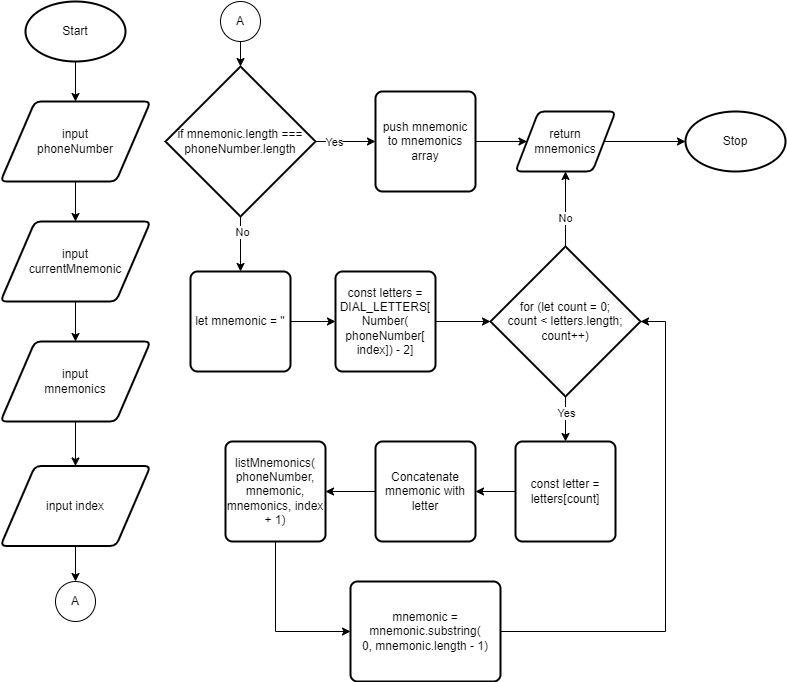

The diagram above was exported from draw.io. Its source (the exported page's mxGraphModel, read from the mxfile embedded in the PNG):
<mxGraphModel dx="863" dy="633" grid="1" gridSize="10" guides="1" tooltips="1" connect="1" arrows="1" fold="1" page="1" pageScale="1" pageWidth="827" pageHeight="1169" math="0" shadow="0">
  <root>
    <mxCell id="0" />
    <mxCell id="1" parent="0" />
    <mxCell id="6" style="edgeStyle=none;html=1;exitX=0.5;exitY=1;exitDx=0;exitDy=0;exitPerimeter=0;entryX=0.5;entryY=0;entryDx=0;entryDy=0;" edge="1" parent="1" source="2" target="5">
      <mxGeometry relative="1" as="geometry" />
    </mxCell>
    <mxCell id="2" value="Start" style="strokeWidth=2;html=1;shape=mxgraph.flowchart.start_1;whiteSpace=wrap;" vertex="1" parent="1">
      <mxGeometry x="80" y="40" width="100" height="60" as="geometry" />
    </mxCell>
    <mxCell id="9" style="edgeStyle=none;html=1;exitX=0.5;exitY=1;exitDx=0;exitDy=0;" edge="1" parent="1" source="4" target="8">
      <mxGeometry relative="1" as="geometry" />
    </mxCell>
    <mxCell id="4" value="input &lt;br&gt;currentMnemonic" style="shape=parallelogram;html=1;strokeWidth=2;perimeter=parallelogramPerimeter;whiteSpace=wrap;rounded=1;arcSize=12;size=0.23;" vertex="1" parent="1">
      <mxGeometry x="55" y="260" width="150" height="80" as="geometry" />
    </mxCell>
    <mxCell id="7" style="edgeStyle=none;html=1;exitX=0.5;exitY=1;exitDx=0;exitDy=0;" edge="1" parent="1" source="5" target="4">
      <mxGeometry relative="1" as="geometry" />
    </mxCell>
    <mxCell id="5" value="input &lt;br&gt;phoneNumber" style="shape=parallelogram;html=1;strokeWidth=2;perimeter=parallelogramPerimeter;whiteSpace=wrap;rounded=1;arcSize=12;size=0.23;" vertex="1" parent="1">
      <mxGeometry x="55" y="140" width="150" height="80" as="geometry" />
    </mxCell>
    <mxCell id="11" style="edgeStyle=none;html=1;exitX=0.5;exitY=1;exitDx=0;exitDy=0;" edge="1" parent="1" source="8" target="10">
      <mxGeometry relative="1" as="geometry" />
    </mxCell>
    <mxCell id="8" value="input &lt;br&gt;mnemonics" style="shape=parallelogram;html=1;strokeWidth=2;perimeter=parallelogramPerimeter;whiteSpace=wrap;rounded=1;arcSize=12;size=0.23;" vertex="1" parent="1">
      <mxGeometry x="55" y="380" width="150" height="80" as="geometry" />
    </mxCell>
    <mxCell id="13" style="edgeStyle=none;html=1;exitX=0.5;exitY=1;exitDx=0;exitDy=0;entryX=0.5;entryY=0;entryDx=0;entryDy=0;" edge="1" parent="1" source="10" target="12">
      <mxGeometry relative="1" as="geometry" />
    </mxCell>
    <mxCell id="10" value="input index" style="shape=parallelogram;html=1;strokeWidth=2;perimeter=parallelogramPerimeter;whiteSpace=wrap;rounded=1;arcSize=12;size=0.23;" vertex="1" parent="1">
      <mxGeometry x="55" y="504.5" width="150" height="80" as="geometry" />
    </mxCell>
    <mxCell id="12" value="A" style="ellipse;whiteSpace=wrap;html=1;aspect=fixed;" vertex="1" parent="1">
      <mxGeometry x="110" y="620" width="40" height="40" as="geometry" />
    </mxCell>
    <mxCell id="17" style="edgeStyle=none;html=1;exitX=0.5;exitY=1;exitDx=0;exitDy=0;" edge="1" parent="1" source="14" target="16">
      <mxGeometry relative="1" as="geometry" />
    </mxCell>
    <mxCell id="14" value="A" style="ellipse;whiteSpace=wrap;html=1;aspect=fixed;" vertex="1" parent="1">
      <mxGeometry x="275" y="40" width="40" height="40" as="geometry" />
    </mxCell>
    <mxCell id="19" style="edgeStyle=none;html=1;exitX=1;exitY=0.5;exitDx=0;exitDy=0;exitPerimeter=0;" edge="1" parent="1" source="16" target="18">
      <mxGeometry relative="1" as="geometry" />
    </mxCell>
    <mxCell id="20" value="Yes" style="edgeLabel;html=1;align=center;verticalAlign=middle;resizable=0;points=[];" vertex="1" connectable="0" parent="19">
      <mxGeometry x="-0.3547" relative="1" as="geometry">
        <mxPoint as="offset" />
      </mxGeometry>
    </mxCell>
    <mxCell id="22" style="edgeStyle=none;html=1;exitX=0.5;exitY=1;exitDx=0;exitDy=0;exitPerimeter=0;" edge="1" parent="1" source="16" target="21">
      <mxGeometry relative="1" as="geometry" />
    </mxCell>
    <mxCell id="24" value="No" style="edgeLabel;html=1;align=center;verticalAlign=middle;resizable=0;points=[];" vertex="1" connectable="0" parent="22">
      <mxGeometry x="-0.4691" y="1" relative="1" as="geometry">
        <mxPoint as="offset" />
      </mxGeometry>
    </mxCell>
    <mxCell id="16" value="if mnemonic.length === phoneNumber.length" style="strokeWidth=2;html=1;shape=mxgraph.flowchart.decision;whiteSpace=wrap;" vertex="1" parent="1">
      <mxGeometry x="220" y="105" width="150" height="150" as="geometry" />
    </mxCell>
    <mxCell id="47" style="edgeStyle=orthogonalEdgeStyle;rounded=0;html=1;exitX=1;exitY=0.5;exitDx=0;exitDy=0;" edge="1" parent="1" source="18" target="46">
      <mxGeometry relative="1" as="geometry" />
    </mxCell>
    <mxCell id="18" value="push mnemonic to mnemonics array" style="rounded=1;whiteSpace=wrap;html=1;absoluteArcSize=1;arcSize=14;strokeWidth=2;" vertex="1" parent="1">
      <mxGeometry x="430" y="130" width="100" height="100" as="geometry" />
    </mxCell>
    <mxCell id="37" style="edgeStyle=none;html=1;exitX=1;exitY=0.5;exitDx=0;exitDy=0;entryX=0;entryY=0.5;entryDx=0;entryDy=0;" edge="1" parent="1" source="21" target="25">
      <mxGeometry relative="1" as="geometry" />
    </mxCell>
    <mxCell id="21" value="let mnemonic = ''" style="rounded=1;whiteSpace=wrap;html=1;absoluteArcSize=1;arcSize=14;strokeWidth=2;" vertex="1" parent="1">
      <mxGeometry x="245" y="310" width="100" height="100" as="geometry" />
    </mxCell>
    <mxCell id="39" style="edgeStyle=orthogonalEdgeStyle;html=1;exitX=1;exitY=0.5;exitDx=0;exitDy=0;entryX=0;entryY=0.5;entryDx=0;entryDy=0;entryPerimeter=0;rounded=0;" edge="1" parent="1" source="25" target="27">
      <mxGeometry relative="1" as="geometry" />
    </mxCell>
    <mxCell id="25" value="const letters = DIAL_LETTERS[&lt;br&gt;Number(&lt;br&gt;phoneNumber[&lt;br&gt;index]) - 2]" style="rounded=1;whiteSpace=wrap;html=1;absoluteArcSize=1;arcSize=14;strokeWidth=2;" vertex="1" parent="1">
      <mxGeometry x="390" y="310" width="100" height="100" as="geometry" />
    </mxCell>
    <mxCell id="40" style="edgeStyle=orthogonalEdgeStyle;rounded=0;html=1;exitX=0.5;exitY=1;exitDx=0;exitDy=0;exitPerimeter=0;entryX=0.5;entryY=0;entryDx=0;entryDy=0;" edge="1" parent="1" source="27" target="31">
      <mxGeometry relative="1" as="geometry" />
    </mxCell>
    <mxCell id="45" value="Yes" style="edgeLabel;html=1;align=center;verticalAlign=middle;resizable=0;points=[];" vertex="1" connectable="0" parent="40">
      <mxGeometry x="-0.2564" relative="1" as="geometry">
        <mxPoint as="offset" />
      </mxGeometry>
    </mxCell>
    <mxCell id="48" style="edgeStyle=orthogonalEdgeStyle;rounded=0;html=1;exitX=0.5;exitY=0;exitDx=0;exitDy=0;exitPerimeter=0;entryX=0.5;entryY=1;entryDx=0;entryDy=0;" edge="1" parent="1" source="27" target="46">
      <mxGeometry relative="1" as="geometry" />
    </mxCell>
    <mxCell id="49" value="No" style="edgeLabel;html=1;align=center;verticalAlign=middle;resizable=0;points=[];" vertex="1" connectable="0" parent="48">
      <mxGeometry x="-0.2427" y="1" relative="1" as="geometry">
        <mxPoint as="offset" />
      </mxGeometry>
    </mxCell>
    <mxCell id="27" value="for (let count = 0; &lt;br&gt;count &amp;lt; letters.length; &lt;br&gt;count++)" style="strokeWidth=2;html=1;shape=mxgraph.flowchart.decision;whiteSpace=wrap;" vertex="1" parent="1">
      <mxGeometry x="545" y="285" width="150" height="150" as="geometry" />
    </mxCell>
    <mxCell id="44" style="edgeStyle=orthogonalEdgeStyle;rounded=0;html=1;exitX=1;exitY=0.5;exitDx=0;exitDy=0;entryX=1;entryY=0.5;entryDx=0;entryDy=0;entryPerimeter=0;" edge="1" parent="1" source="29" target="27">
      <mxGeometry relative="1" as="geometry">
        <Array as="points">
          <mxPoint x="720" y="670" />
          <mxPoint x="720" y="360" />
        </Array>
      </mxGeometry>
    </mxCell>
    <mxCell id="29" value="mnemonic = mnemonic.substring(&lt;br&gt;0, mnemonic.length - 1)" style="rounded=1;whiteSpace=wrap;html=1;absoluteArcSize=1;arcSize=14;strokeWidth=2;" vertex="1" parent="1">
      <mxGeometry x="405" y="620" width="150" height="100" as="geometry" />
    </mxCell>
    <mxCell id="43" style="edgeStyle=orthogonalEdgeStyle;rounded=0;html=1;exitX=0.5;exitY=1;exitDx=0;exitDy=0;entryX=0;entryY=0.5;entryDx=0;entryDy=0;" edge="1" parent="1" source="30" target="29">
      <mxGeometry relative="1" as="geometry" />
    </mxCell>
    <mxCell id="30" value="listMnemonics(&lt;br&gt;phoneNumber, mnemonic, mnemonics, index + 1)" style="rounded=1;whiteSpace=wrap;html=1;absoluteArcSize=1;arcSize=14;strokeWidth=2;" vertex="1" parent="1">
      <mxGeometry x="280" y="480" width="100" height="100" as="geometry" />
    </mxCell>
    <mxCell id="41" style="edgeStyle=orthogonalEdgeStyle;rounded=0;html=1;exitX=0;exitY=0.5;exitDx=0;exitDy=0;entryX=1;entryY=0.5;entryDx=0;entryDy=0;" edge="1" parent="1" source="31" target="32">
      <mxGeometry relative="1" as="geometry" />
    </mxCell>
    <mxCell id="31" value="const letter = letters[count]" style="rounded=1;whiteSpace=wrap;html=1;absoluteArcSize=1;arcSize=14;strokeWidth=2;" vertex="1" parent="1">
      <mxGeometry x="570" y="480" width="100" height="100" as="geometry" />
    </mxCell>
    <mxCell id="42" style="edgeStyle=orthogonalEdgeStyle;rounded=0;html=1;exitX=0;exitY=0.5;exitDx=0;exitDy=0;entryX=1;entryY=0.5;entryDx=0;entryDy=0;" edge="1" parent="1" source="32" target="30">
      <mxGeometry relative="1" as="geometry" />
    </mxCell>
    <mxCell id="32" value="Concatenate mnemonic with letter" style="rounded=1;whiteSpace=wrap;html=1;absoluteArcSize=1;arcSize=14;strokeWidth=2;" vertex="1" parent="1">
      <mxGeometry x="430" y="480" width="100" height="100" as="geometry" />
    </mxCell>
    <mxCell id="52" style="edgeStyle=orthogonalEdgeStyle;rounded=0;html=1;exitX=1;exitY=0.5;exitDx=0;exitDy=0;entryX=0;entryY=0.5;entryDx=0;entryDy=0;entryPerimeter=0;" edge="1" parent="1" source="46" target="50">
      <mxGeometry relative="1" as="geometry" />
    </mxCell>
    <mxCell id="46" value="return &lt;br&gt;mnemonics" style="shape=parallelogram;html=1;strokeWidth=2;perimeter=parallelogramPerimeter;whiteSpace=wrap;rounded=1;arcSize=12;size=0.23;" vertex="1" parent="1">
      <mxGeometry x="570" y="150" width="100" height="60" as="geometry" />
    </mxCell>
    <mxCell id="50" value="Stop" style="strokeWidth=2;html=1;shape=mxgraph.flowchart.start_1;whiteSpace=wrap;" vertex="1" parent="1">
      <mxGeometry x="740" y="150" width="100" height="60" as="geometry" />
    </mxCell>
  </root>
</mxGraphModel>